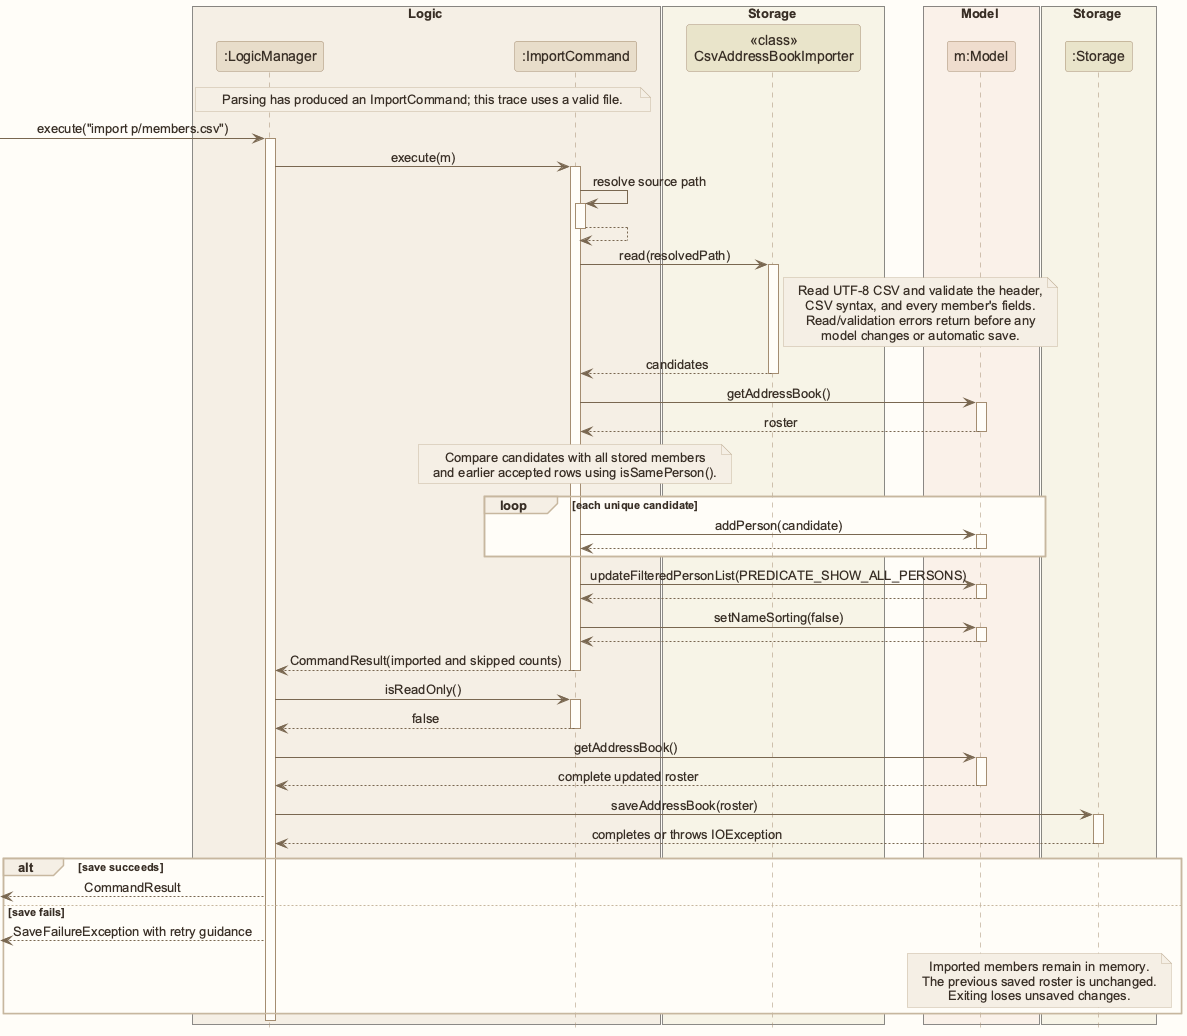

The diagram above was rendered by PlantUML. Its source (embedded in the PNG):
@startuml
!pragma layout smetana
!include style.puml
skinparam ArrowFontStyle plain

box Logic LOGIC_COLOR_T1
participant ":LogicManager" as Logic LOGIC_COLOR
participant ":ImportCommand" as Command LOGIC_COLOR
end box
box Storage STORAGE_COLOR_T1
participant "<<class>>\nCsvAddressBookImporter" as Importer STORAGE_COLOR
end box
box Model MODEL_COLOR_T1
participant "m:Model" as Model MODEL_COLOR
end box
box Storage STORAGE_COLOR_T1
participant ":Storage" as Storage STORAGE_COLOR
end box

note over Logic, Command: Parsing has produced an ImportCommand; this trace uses a valid file.
[-> Logic : execute("import p/members.csv")
activate Logic
Logic -> Command : execute(m)
activate Command
Command -> Command : resolve source path
activate Command
Command --> Command
deactivate Command
Command -> Importer : read(resolvedPath)
activate Importer
note right of Importer
Read UTF-8 CSV and validate the header,
CSV syntax, and every member's fields.
Read/validation errors return before any
model changes or automatic save.
end note
Importer --> Command : candidates
deactivate Importer
Command -> Model : getAddressBook()
activate Model
Model --> Command : roster
deactivate Model
note over Command: Compare candidates with all stored members\nand earlier accepted rows using isSamePerson().
loop each unique candidate
    Command -> Model : addPerson(candidate)
    activate Model
    Model --> Command
    deactivate Model
end
Command -> Model : updateFilteredPersonList(PREDICATE_SHOW_ALL_PERSONS)
activate Model
Model --> Command
deactivate Model
Command -> Model : setNameSorting(false)
activate Model
Model --> Command
deactivate Model
Command --> Logic : CommandResult(imported and skipped counts)
deactivate Command
Logic -> Command : isReadOnly()
activate Command
Command --> Logic : false
deactivate Command
Logic -> Model : getAddressBook()
activate Model
Model --> Logic : complete updated roster
deactivate Model
Logic -> Storage : saveAddressBook(roster)
activate Storage
Storage --> Logic : completes or throws IOException
deactivate Storage
alt save succeeds
    [<-- Logic : CommandResult
else save fails
    [<-- Logic : SaveFailureException with retry guidance
    note over Model, Storage
    Imported members remain in memory.
    The previous saved roster is unchanged.
    Exiting loses unsaved changes.
    end note
end
deactivate Logic
@enduml